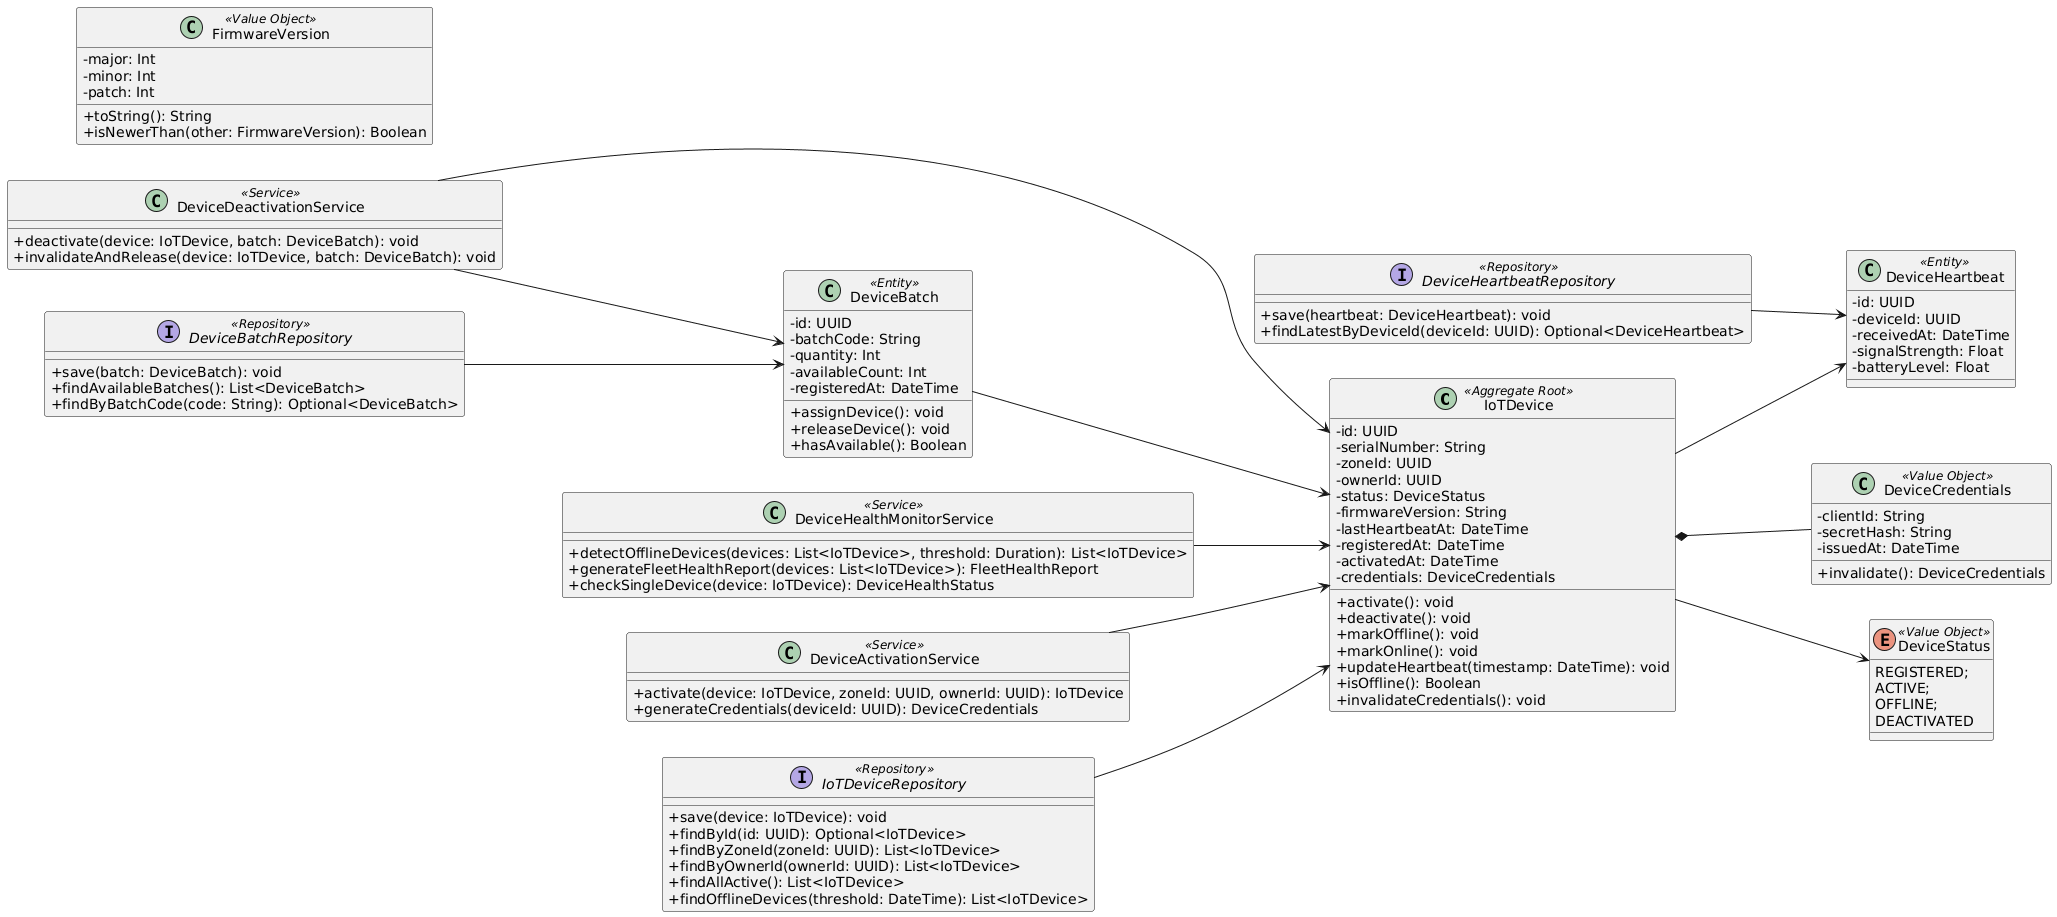

The diagram above was rendered by PlantUML. Its source (embedded in the PNG):
@startuml
left to right direction
skinparam classAttributeIconSize 0


  ' ===== ENTITIES =====
  class IoTDevice <<Aggregate Root>> {
    - id: UUID
    - serialNumber: String
    - zoneId: UUID
    - ownerId: UUID
    - status: DeviceStatus
    - firmwareVersion: String
    - lastHeartbeatAt: DateTime
    - registeredAt: DateTime
    - activatedAt: DateTime
    - credentials: DeviceCredentials
    + activate(): void
    + deactivate(): void
    + markOffline(): void
    + markOnline(): void
    + updateHeartbeat(timestamp: DateTime): void
    + isOffline(): Boolean
    + invalidateCredentials(): void
  }

  class DeviceHeartbeat <<Entity>> {
    - id: UUID
    - deviceId: UUID
    - receivedAt: DateTime
    - signalStrength: Float
    - batteryLevel: Float
  }

  class DeviceBatch <<Entity>> {
    - id: UUID
    - batchCode: String
    - quantity: Int
    - availableCount: Int
    - registeredAt: DateTime
    + assignDevice(): void
    + releaseDevice(): void
    + hasAvailable(): Boolean
  }

  ' ===== VALUE OBJECTS =====
  class DeviceCredentials <<Value Object>> {
    - clientId: String
    - secretHash: String
    - issuedAt: DateTime
    + invalidate(): DeviceCredentials
  }

  class FirmwareVersion <<Value Object>> {
    - major: Int
    - minor: Int
    - patch: Int
    + toString(): String
    + isNewerThan(other: FirmwareVersion): Boolean
  }

  enum DeviceStatus <<Value Object>> { 
  REGISTERED; 
  ACTIVE; 
  OFFLINE; 
  DEACTIVATED 
  }

  ' ===== DOMAIN SERVICES =====
  class DeviceHealthMonitorService <<Service>> {
    + detectOfflineDevices(devices: List<IoTDevice>, threshold: Duration): List<IoTDevice>
    + generateFleetHealthReport(devices: List<IoTDevice>): FleetHealthReport
    + checkSingleDevice(device: IoTDevice): DeviceHealthStatus
  }

  class DeviceActivationService <<Service>> {
    + activate(device: IoTDevice, zoneId: UUID, ownerId: UUID): IoTDevice
    + generateCredentials(deviceId: UUID): DeviceCredentials
  }

  class DeviceDeactivationService <<Service>> {
    + deactivate(device: IoTDevice, batch: DeviceBatch): void
    + invalidateAndRelease(device: IoTDevice, batch: DeviceBatch): void
  }

  ' ===== REPOSITORIES =====
  interface IoTDeviceRepository <<Repository>> {
    + save(device: IoTDevice): void
    + findById(id: UUID): Optional<IoTDevice>
    + findByZoneId(zoneId: UUID): List<IoTDevice>
    + findByOwnerId(ownerId: UUID): List<IoTDevice>
    + findAllActive(): List<IoTDevice>
    + findOfflineDevices(threshold: DateTime): List<IoTDevice>
  }

  interface DeviceHeartbeatRepository <<Repository>> {
    + save(heartbeat: DeviceHeartbeat): void
    + findLatestByDeviceId(deviceId: UUID): Optional<DeviceHeartbeat>
  }

  interface DeviceBatchRepository <<Repository>> {
    + save(batch: DeviceBatch): void
    + findAvailableBatches(): List<DeviceBatch>
    + findByBatchCode(code: String): Optional<DeviceBatch>
  }


' ===== RELACIONES =====
IoTDevice --> DeviceStatus
IoTDevice *-- DeviceCredentials
IoTDevice --> DeviceHeartbeat

DeviceBatch --> IoTDevice

DeviceHealthMonitorService --> IoTDevice
DeviceActivationService --> IoTDevice
DeviceDeactivationService --> IoTDevice
DeviceDeactivationService --> DeviceBatch

IoTDeviceRepository --> IoTDevice
DeviceHeartbeatRepository --> DeviceHeartbeat
DeviceBatchRepository --> DeviceBatch
@enduml